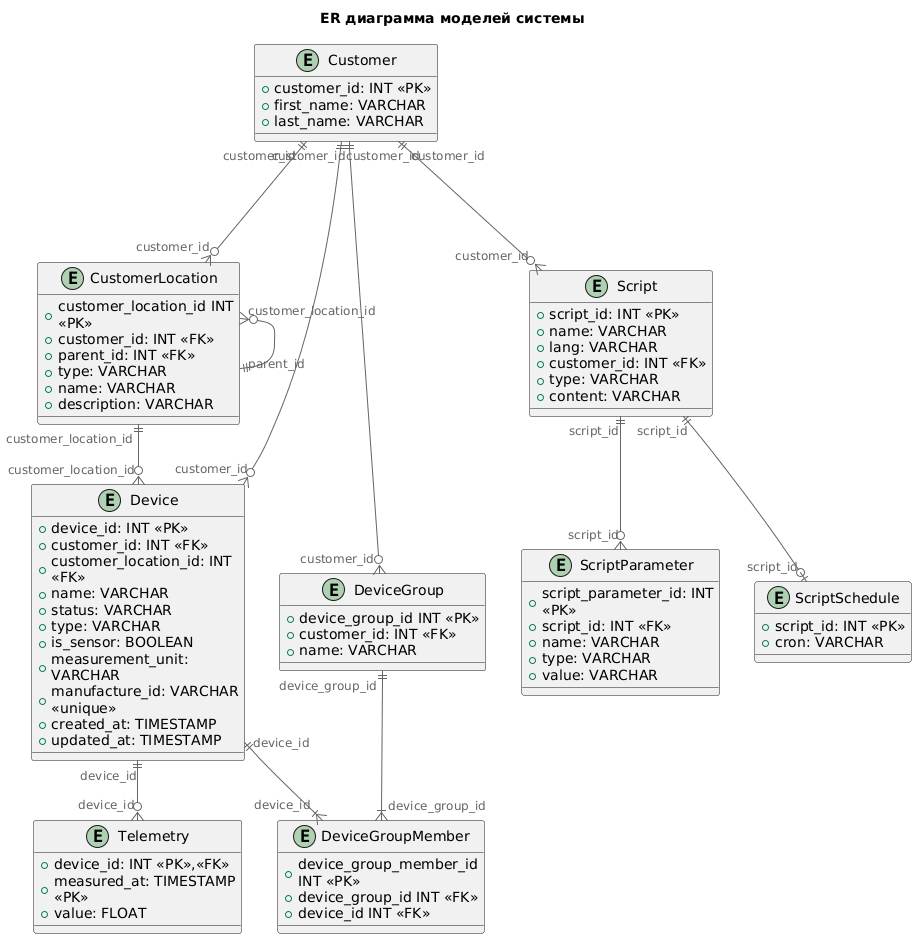

The diagram above was rendered by PlantUML. Its source (embedded in the PNG):
@startuml
title ER диаграмма моделей системы

top to bottom direction

!includeurl https://raw.githubusercontent.com/RicardoNiepel/C4-PlantUML/master/C4_Component.puml

entity Customer {
  +customer_id: INT <<PK>>
  +first_name: VARCHAR
  +last_name: VARCHAR
}

entity CustomerLocation {
 +customer_location_id INT <<PK>>
 +customer_id: INT <<FK>>
 +parent_id: INT <<FK>>
 +type: VARCHAR
 +name: VARCHAR
 +description: VARCHAR
}

entity Device {
 +device_id: INT <<PK>>
 +customer_id: INT <<FK>>
 +customer_location_id: INT <<FK>>
 +name: VARCHAR
 +status: VARCHAR
 +type: VARCHAR
 +is_sensor: BOOLEAN
 +measurement_unit: VARCHAR
 +manufacture_id: VARCHAR <<unique>>
 +created_at: TIMESTAMP
 +updated_at: TIMESTAMP
}

entity Telemetry {
 +device_id: INT <<PK>>,<<FK>>
 +measured_at: TIMESTAMP <<PK>>
 +value: FLOAT
}

entity DeviceGroup {
 +device_group_id INT <<PK>>
 +customer_id: INT <<FK>>
 +name: VARCHAR
}

entity DeviceGroupMember {
 +device_group_member_id INT <<PK>>
 +device_group_id INT <<FK>>
 +device_id INT <<FK>>
}

entity Script {
  +script_id: INT <<PK>>
  +name: VARCHAR
  +lang: VARCHAR
  +customer_id: INT <<FK>>
  +type: VARCHAR
  +content: VARCHAR
}

entity ScriptParameter {
  +script_parameter_id: INT <<PK>>
  +script_id: INT <<FK>>
  +name: VARCHAR
  +type: VARCHAR
  +value: VARCHAR
}

entity ScriptSchedule {
 +script_id: INT <<PK>>
 +cron: VARCHAR
}

Customer "customer_id" ||---o{ "customer_id" Script
Customer "customer_id" ||--o{ "customer_id" Device
Customer "customer_id" ||----o{ "customer_id" DeviceGroup
Customer "customer_id" ||---o{ "customer_id" CustomerLocation
Script "script_id" ||--o| "script_id" ScriptSchedule
Script "script_id" ||--o{ "script_id" ScriptParameter
Device "device_id" ||--o{ "device_id" Telemetry
Device "device_id" ||--|{ "device_id" DeviceGroupMember
DeviceGroup "device_group_id" ||--|{ "device_group_id" DeviceGroupMember
CustomerLocation "customer_location_id" ||--o{ "customer_location_id" Device
CustomerLocation "customer_location_id" }o--|| "parent_id" CustomerLocation

@enduml